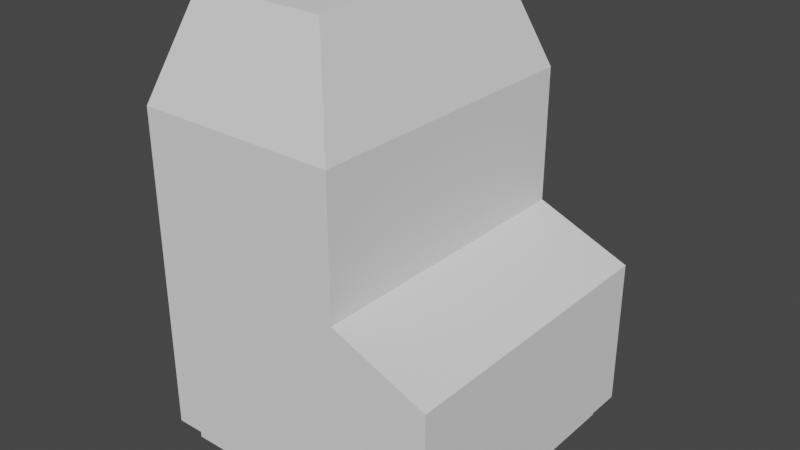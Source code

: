 # Source: JukeBox.blend  (saved by Blender 2.83.19; exported with 4.5.12 LTS)
import bpy
from mathutils import Matrix  # noqa: F401  (used for matrix-valued properties, if any)

bpy.ops.wm.read_factory_settings(use_empty=True)
scene = bpy.context.scene
scene.name = 'Scene'

# ---- collections
col_collection = bpy.data.collections.new('Collection'); scene.collection.children.link(col_collection)

# ---- world
world_world = bpy.data.worlds.new('World'); scene.world = world_world
world_world.use_nodes = True; world_world.node_tree.nodes.clear()
_N = world_world.node_tree.nodes; _L = world_world.node_tree.links
n0 = _N.new('ShaderNodeOutputWorld'); n0.name = 'World Output'; n0.location = (300, 300)
n1 = _N.new('ShaderNodeBackground'); n1.name = 'Background'; n1.location = (10, 300)
n1.inputs[0].default_value = (0.05088, 0.05088, 0.05088, 1.0)
_L.new(n1.outputs[0], n0.inputs[0])
n0.is_active_output = True
world_world.color = (0.05088, 0.05088, 0.05088)
world_world.use_sun_shadow = False
world_world.sun_shadow_jitter_overblur = 0.0

# ---- meshes
me_cube_001 = bpy.data.meshes.new('Cube.001')
me_cube_001.from_pydata([(-0.6815, -0.6402, 0.09682), (-0.5743, -0.5329, 2.076), (-0.6815, 0.6402, 0.09682), (-0.5743, 0.5329, 2.076), (0.5989, -0.6402, 0.09682), (0.04677, -0.5329, 2.076), (0.5989, 0.6402, 0.09682), (0.04677, 0.5329, 2.076), (-0.739, -0.6976, 1.604), (-0.739, 0.6976, 1.604), (0.2115, 0.6976, 1.604), (0.2115, -0.6976, 1.604), (-0.739, -0.6976, 0.7945), (-0.739, 0.6976, 0.7945), (0.6563, 0.6976, 0.7945), (0.6563, -0.6976, 0.7945), (-0.739, -0.6976, 0.9762), (-0.739, 0.6976, 0.9762), (0.2115, 0.6976, 0.9762), (0.2115, -0.6976, 0.9762), (-0.739, 0.6976, 0.09682), (-0.739, -0.6976, 0.09682), (0.6563, 0.6976, 0.09682), (0.6563, -0.6976, 0.09682), (-0.6815, 0.6402, 0.0), (-0.6815, -0.6402, 0.0), (0.5989, 0.6402, 0.0), (0.5989, -0.6402, 0.0)], [], [(16, 8, 9, 17), (17, 9, 10, 18), (18, 10, 11, 19), (19, 11, 8, 16), (6, 4, 27, 26), (7, 3, 1, 5), (1, 3, 9, 8), (3, 7, 10, 9), (7, 5, 11, 10), (5, 1, 8, 11), (23, 15, 12, 21), (22, 14, 15, 23), (20, 13, 14, 22), (21, 12, 13, 20), (15, 19, 16, 12), (14, 18, 19, 15), (13, 17, 18, 14), (12, 16, 17, 13), (2, 0, 21, 20), (6, 2, 20, 22), (4, 6, 22, 23), (0, 4, 23, 21), (24, 26, 27, 25), (0, 2, 24, 25), (4, 0, 25, 27), (2, 6, 26, 24)])
_uv = me_cube_001.uv_layers.new(name='UVMap')
_uv.uv.foreach_set('vector', [0.5125, 0.0, 0.625, 0.0, 0.625, 0.25, 0.5125, 0.25, 0.5125, 0.25, 0.625, 0.25, 0.625, 0.5, 0.5125, 0.5, 0.5125, 0.5, 0.625, 0.5, 0.625, 0.75, 0.5125, 0.75, 0.5125, 0.75, 0.625, 0.75, 0.625, 1.0, 0.5125, 1.0, 0.3647, 0.5103, 0.3647, 0.7397, 0.3647, 0.7397, 0.3647, 0.5103, 0.6545, 0.5295, 0.8455, 0.5295, 0.8455, 0.7205, 0.6545, 0.7205, 0.8455, 0.7205, 0.8455, 0.5295, 0.875, 0.5, 0.875, 0.75, 0.8455, 0.5295, 0.6545, 0.5295, 0.625, 0.5, 0.875, 0.5, 0.6545, 0.5295, 0.6545, 0.7205, 0.625, 0.75, 0.625, 0.5, 0.6545, 0.7205, 0.8455, 0.7205, 0.875, 0.75, 0.625, 0.75, 0.375, 0.75, 0.5, 0.75, 0.5, 1.0, 0.375, 1.0, 0.375, 0.5, 0.5, 0.5, 0.5, 0.75, 0.375, 0.75, 0.375, 0.25, 0.5, 0.25, 0.5, 0.5, 0.375, 0.5, 0.375, 0.0, 0.5, 0.0, 0.5, 0.25, 0.375, 0.25, 0.5, 0.75, 0.5125, 0.75, 0.5125, 1.0, 0.5, 1.0, 0.5, 0.5, 0.5125, 0.5, 0.5125, 0.75, 0.5, 0.75, 0.5, 0.25, 0.5125, 0.25, 0.5125, 0.5, 0.5, 0.5, 0.5, 0.0, 0.5125, 0.0, 0.5125, 0.25, 0.5, 0.25, 0.1353, 0.5103, 0.1353, 0.7397, 0.125, 0.75, 0.125, 0.5, 0.3647, 0.5103, 0.1353, 0.5103, 0.125, 0.5, 0.375, 0.5, 0.3647, 0.7397, 0.3647, 0.5103, 0.375, 0.5, 0.375, 0.75, 0.1353, 0.7397, 0.3647, 0.7397, 0.375, 0.75, 0.125, 0.75, 0.1353, 0.5103, 0.3647, 0.5103, 0.3647, 0.7397, 0.1353, 0.7397, 0.1353, 0.7397, 0.1353, 0.5103, 0.1353, 0.5103, 0.1353, 0.7397, 0.3647, 0.7397, 0.1353, 0.7397, 0.1353, 0.7397, 0.3647, 0.7397, 0.1353, 0.5103, 0.3647, 0.5103, 0.3647, 0.5103, 0.1353, 0.5103])
me_cube_001.use_remesh_fix_poles = True
me_cube_001.use_remesh_preserve_attributes = False
me_cube_001.use_mirror_vertex_groups = False
me_cube_001.update()

# ---- objects
ob_cube = bpy.data.objects.new('Cube', me_cube_001)

# ---- transforms, parenting, visibility, modifiers, constraints
ob_cube.location = (0.0, 0.0, 0.0)
ob_cube.scale = (0.7065, 0.7065, 0.7065)
ob_cube.lineart.crease_threshold = 0.0

# ---- collection membership
col_collection.objects.link(ob_cube)

# ---- scene / render settings (as saved in the file)
scene.frame_start = 1; scene.frame_end = 250; scene.frame_set(1)
scene.render.engine = 'BLENDER_EEVEE_NEXT'
scene.cycles.use_denoising = False
scene.cycles.samples = 128
scene.cycles.sampling_pattern = 'TABULATED_SOBOL'
scene.cycles.use_adaptive_sampling = False
scene.cycles.use_light_tree = False
scene.view_settings.view_transform = 'Filmic'
bpy.context.view_layer.update()

# ---- added for rendering (the .blend has no active camera and no usable light): camera, sun
cam_auto = bpy.data.cameras.new('AutoCamera')
cam_auto.lens = 50.0
cam_auto.sensor_width = 36.0
cam_auto.clip_end = 1000.0
ob_auto_camera = bpy.data.objects.new('AutoCamera', cam_auto)
scene.collection.objects.link(ob_auto_camera)
ob_auto_camera.location = (1.84303, -2.24667, 2.2311)
ob_auto_camera.rotation_euler = (1.09748, -7.21219e-08, 0.694738)
scene.camera = ob_auto_camera
light_auto_sun = bpy.data.lights.new('AutoSun', 'SUN')
light_auto_sun.energy = 3.0
light_auto_sun.angle = 0.0523599
ob_auto_sun = bpy.data.objects.new('AutoSun', light_auto_sun)
scene.collection.objects.link(ob_auto_sun)
ob_auto_sun.rotation_euler = (0.872665, 0.174533, 0.523599)
bpy.context.view_layer.update()
